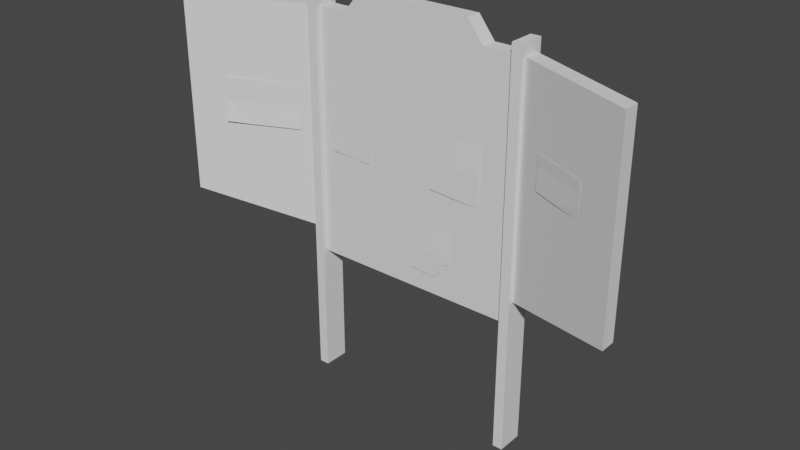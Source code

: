# Source: MessageBoard.blend  (saved by Blender 3.3.6; exported with 4.5.12 LTS)
import bpy
from mathutils import Matrix  # noqa: F401  (used for matrix-valued properties, if any)

bpy.ops.wm.read_factory_settings(use_empty=True)
scene = bpy.context.scene
scene.name = 'Scene'

# ---- collections
col_collection = bpy.data.collections.new('Collection'); scene.collection.children.link(col_collection)

# ---- world
world_world = bpy.data.worlds.new('World'); scene.world = world_world
world_world.use_nodes = True; world_world.node_tree.nodes.clear()
_N = world_world.node_tree.nodes; _L = world_world.node_tree.links
n0 = _N.new('ShaderNodeOutputWorld'); n0.name = 'World Output'; n0.location = (300, 300)
n1 = _N.new('ShaderNodeBackground'); n1.name = 'Background'; n1.location = (10, 300)
n1.inputs[0].default_value = (0.05088, 0.05088, 0.05088, 1.0)
_L.new(n1.outputs[0], n0.inputs[0])
n0.is_active_output = True
world_world.color = (0.05088, 0.05088, 0.05088)
world_world.use_sun_shadow = False
world_world.sun_shadow_jitter_overblur = 0.0

# ---- meshes
me_cube_005 = bpy.data.meshes.new('Cube.005')
me_cube_005.from_pydata([(0.6019, 0.06333, -1.272), (0.6019, -0.08631, -1.272), (0.6583, 0.06333, -1.272), (0.6583, -0.08631, -1.272), (0.6019, 0.06333, 0.9622), (0.6019, -0.08631, 0.9622), (0.6583, -0.08631, 0.9622), (0.6583, 0.06333, 0.9622)], [], [(7, 4, 5, 6), (1, 0, 2, 3), (2, 0, 4, 7), (3, 2, 7, 6), (1, 3, 6, 5), (0, 1, 5, 4)])
_uv = me_cube_005.uv_layers.new(name='UVMap')
_uv.uv.foreach_set('vector', [0.5978, 0.75, 0.5978, 0.0, 0.5978, 0.25, 0.5978, 0.5, 0.125, 0.5, 0.125, 0.75, 0.375, 0.75, 0.375, 0.5, 0.375, 0.75, 0.375, 1.0, 0.5978, 1.0, 0.5978, 0.75, 0.375, 0.5, 0.375, 0.75, 0.5978, 0.75, 0.5978, 0.5, 0.375, 0.25, 0.375, 0.5, 0.5978, 0.5, 0.5978, 0.25, 0.375, 0.0, 0.375, 0.25, 0.5978, 0.25, 0.5978, 0.0])
me_cube_005.update()
me_cube_006 = bpy.data.meshes.new('Cube.006')
me_cube_006.from_pydata([(0.0, -0.05707, -0.7049), (0.0, -0.05707, 0.7049), (0.0, 0.03435, -0.7049), (0.0, 0.03435, 0.7049), (0.6563, -0.05707, -0.7049), (0.6563, -0.05707, 0.7049), (0.6563, 0.03435, -0.7049), (0.6563, 0.03435, 0.7049), (0.6563, -0.05707, -0.566), (0.6563, 0.03435, -0.566), (0.0, 0.03435, -0.566), (0.0, -0.05707, -0.566), (1.325, -0.3401, 0.7049), (1.325, -0.2487, 0.7049), (1.325, -0.3401, -0.4283), (1.325, -0.2487, -0.4283), (0.4259, 0.03435, -0.7049), (0.4259, 0.03435, 0.7049), (0.4259, -0.05707, -0.7049), (0.4259, -0.05707, 0.7049), (0.4259, 0.03435, -0.566), (0.4259, -0.05707, -0.566), (0.0, -0.05707, 0.8241), (0.0, 0.03435, 0.8241), (0.3333, 0.03435, 0.8241), (0.3333, -0.05707, 0.8241)], [], [(16, 20, 9, 6), (20, 17, 7, 9), (6, 9, 8, 4), (21, 19, 1, 11), (16, 6, 4, 18), (19, 17, 24, 25), (9, 7, 13, 15), (18, 21, 11, 0), (15, 13, 12, 14), (7, 5, 12, 13), (5, 8, 14, 12), (8, 9, 15, 14), (4, 8, 21, 18), (7, 17, 19, 5), (2, 16, 18, 0), (8, 5, 19, 21), (10, 3, 17, 20), (2, 10, 20, 16), (24, 23, 22, 25), (17, 3, 23, 24), (1, 19, 25, 22)])
_uv = me_cube_006.uv_layers.new(name='UVMap')
_uv.uv.foreach_set('vector', [0.3416, 0.0, 0.3416, 0.05178, 0.2558, 0.05178, 0.2558, 0.0, 0.3416, 0.05178, 0.3416, 0.5256, 0.2558, 0.5256, 0.2558, 0.05178, 0.2524, 0.5701, 0.2524, 0.6219, 0.2183, 0.6219, 0.2183, 0.5701, 0.6584, 0.05178, 0.6584, 0.5256, 0.5, 0.5256, 0.5, 0.05178, 0.1842, 0.7285, 0.1842, 0.8142, 0.1501, 0.8142, 0.1501, 0.7285, 0.2524, 0.5701, 0.2865, 0.5701, 0.2865, 0.6146, 0.2524, 0.6146, 0.2558, 0.05178, 0.2558, 0.5256, 0.0, 0.5256, 0.0, 0.1031, 0.6584, 0.0, 0.6584, 0.05178, 0.5, 0.05178, 0.5, 0.0, 0.1187, 0.5701, 0.1187, 0.9926, 0.08458, 0.9926, 0.08458, 0.5701, 0.0, 0.6541, 0.03334, 0.6612, 0.08458, 0.9272, 0.05124, 0.9201, 0.7442, 0.5256, 0.7442, 0.05178, 1.0, 0.1031, 1.0, 0.5256, 0.1187, 0.5832, 0.1501, 0.5701, 0.1501, 0.8436, 0.1187, 0.8567, 0.7442, 0.0, 0.7442, 0.05178, 0.6584, 0.05178, 0.6584, 0.0, 0.0, 0.6541, 0.0179, 0.5701, 0.05124, 0.5772, 0.03334, 0.6612, 0.1842, 0.5701, 0.1842, 0.7285, 0.1501, 0.7285, 0.1501, 0.5701, 0.7442, 0.05178, 0.7442, 0.5256, 0.6584, 0.5256, 0.6584, 0.05178, 0.5, 0.05178, 0.5, 0.5256, 0.3416, 0.5256, 0.3416, 0.05178, 0.5, 0.0, 0.5, 0.05178, 0.3416, 0.05178, 0.3416, 0.0, 0.2183, 0.5701, 0.2183, 0.6944, 0.1842, 0.6944, 0.1842, 0.5701, 0.3416, 0.5256, 0.5, 0.5256, 0.5, 0.5701, 0.376, 0.5701, 0.5, 0.5256, 0.6584, 0.5256, 0.624, 0.5701, 0.5, 0.5701])
me_cube_006.update()
me_plane_001 = bpy.data.meshes.new('Plane.001')
me_plane_001.from_pydata([(-0.1272, 0.2067, -0.005206), (0.1241, 0.2162, -0.006277), (-0.1283, -0.2116, -0.000847), (0.1293, -0.2116, 8.216e-08), (0.0, 0.2116, 1.202e-07), (0.0, -0.2116, 8.216e-08), (-0.1283, -0.07055, -0.0008491), (-0.1293, 0.06559, -0.003499), (0.1293, 0.07055, 1.075e-07), (0.1293, -0.07055, 9.484e-08), (0.0006629, 0.07363, -0.0008127), (0.0, -0.07055, 9.484e-08)], [], [(11, 9, 3, 5), (6, 11, 5, 2), (0, 4, 10, 7), (7, 10, 11, 6), (4, 1, 8, 10), (10, 8, 9, 11)])
_uv = me_plane_001.uv_layers.new(name='UVMap')
_uv.uv.foreach_set('vector', [0.5, 0.6667, 1.0, 0.6667, 1.0, 1.0, 0.5, 1.0, 0.0, 0.6667, 0.5, 0.6667, 0.5, 1.0, 0.0, 1.0, 0.0, 0.0, 0.5, 0.0, 0.5, 0.3333, 0.0, 0.3333, 0.0, 0.3333, 0.5, 0.3333, 0.5, 0.6667, 0.0, 0.6667, 0.5, 0.0, 1.0, 0.0, 1.0, 0.3333, 0.5, 0.3333, 0.5, 0.3333, 1.0, 0.3333, 1.0, 0.6667, 0.5, 0.6667])
me_plane_001.update()
me_plane_002 = bpy.data.meshes.new('Plane.002')
me_plane_002.from_pydata([(-0.148, 0.2404, -0.006054), (0.146, 0.2514, -0.0003965), (-0.1492, -0.2461, -0.0009851), (0.1449, -0.2374, 9.712e-08), (-0.001363, 0.2462, -0.005814), (0.0, -0.2461, 9.556e-08), (-0.1492, -0.08205, -0.0009875), (-0.1504, 0.07628, -0.004069), (0.1491, 0.08208, -0.005814), (0.1504, -0.08205, 1.103e-07), (-0.0005922, 0.08567, -0.006759), (0.0, -0.08205, 1.103e-07)], [], [(11, 9, 3, 5), (6, 11, 5, 2), (0, 4, 10, 7), (7, 10, 11, 6), (4, 1, 8, 10), (10, 8, 9, 11)])
_uv = me_plane_002.uv_layers.new(name='UVMap')
_uv.uv.foreach_set('vector', [0.5, 0.6667, 1.0, 0.6667, 1.0, 1.0, 0.5, 1.0, 0.0, 0.6667, 0.5, 0.6667, 0.5, 1.0, 0.0, 1.0, 0.0, 0.0, 0.5, 0.0, 0.5, 0.3333, 0.0, 0.3333, 0.0, 0.3333, 0.5, 0.3333, 0.5, 0.6667, 0.0, 0.6667, 0.5, 0.0, 1.0, 0.0, 1.0, 0.3333, 0.5, 0.3333, 0.5, 0.3333, 1.0, 0.3333, 1.0, 0.6667, 0.5, 0.6667])
me_plane_002.update()
me_plane_003 = bpy.data.meshes.new('Plane.003')
me_plane_003.from_pydata([(-0.1611, 0.09653, -0.005421), (0.161, 0.09581, 0.004192), (-0.1635, -0.09326, -0.005227), (0.1579, -0.09484, 0.0001932), (-0.0008968, 0.0963, -0.00293), (-0.0003465, -0.0958, -0.002083), (-0.1629, -0.02924, -0.003773), (-0.1641, 0.03255, -0.005141), (0.163, 0.02763, 0.001323), (0.1646, -0.03435, 0.001655), (-0.0006762, 0.03158, -0.00176), (0.000298, -0.03179, -0.0006269)], [], [(11, 9, 3, 5), (6, 11, 5, 2), (0, 4, 10, 7), (7, 10, 11, 6), (4, 1, 8, 10), (10, 8, 9, 11)])
_uv = me_plane_003.uv_layers.new(name='UVMap')
_uv.uv.foreach_set('vector', [0.5, 0.6667, 1.0, 0.6667, 1.0, 1.0, 0.5, 1.0, 0.0, 0.6667, 0.5, 0.6667, 0.5, 1.0, 0.0, 1.0, 0.0, 0.0, 0.5, 0.0, 0.5, 0.3333, 0.0, 0.3333, 0.0, 0.3333, 0.5, 0.3333, 0.5, 0.6667, 0.0, 0.6667, 0.5, 0.0, 1.0, 0.0, 1.0, 0.3333, 0.5, 0.3333, 0.5, 0.3333, 1.0, 0.3333, 1.0, 0.6667, 0.5, 0.6667])
me_plane_003.update()
me_plane_004 = bpy.data.meshes.new('Plane.004')
me_plane_004.from_pydata([(-0.1272, 0.2067, -0.005206), (0.1241, 0.2194, -0.01358), (-0.1283, -0.2116, -0.000847), (0.1293, -0.2084, -0.007301), (0.0, 0.2116, 1.202e-07), (0.0, -0.2116, 8.216e-08), (-0.1283, -0.07055, -0.0008491), (-0.1293, 0.06559, -0.003499), (0.1293, 0.07374, -0.007301), (0.1293, -0.06735, -0.007301), (0.0006629, 0.07363, -0.0008127), (0.0, -0.07055, 9.484e-08)], [], [(11, 9, 3, 5), (6, 11, 5, 2), (0, 4, 10, 7), (7, 10, 11, 6), (4, 1, 8, 10), (10, 8, 9, 11)])
_uv = me_plane_004.uv_layers.new(name='UVMap')
_uv.uv.foreach_set('vector', [0.5, 0.6667, 1.0, 0.6667, 1.0, 1.0, 0.5, 1.0, 0.0, 0.6667, 0.5, 0.6667, 0.5, 1.0, 0.0, 1.0, 0.0, 0.0, 0.5, 0.0, 0.5, 0.3333, 0.0, 0.3333, 0.0, 0.3333, 0.5, 0.3333, 0.5, 0.6667, 0.0, 0.6667, 0.5, 0.0, 1.0, 0.0, 1.0, 0.3333, 0.5, 0.3333, 0.5, 0.3333, 1.0, 0.3333, 1.0, 0.6667, 0.5, 0.6667])
me_plane_004.update()
me_plane_005 = bpy.data.meshes.new('Plane.005')
me_plane_005.from_pydata([(-0.1236, 0.2029, -0.005206), (0.1246, -0.2041, 8.351e-08), (-0.001172, 0.2117, -0.004999), (0.0, -0.2116, 8.216e-08), (-0.1283, -0.07055, -0.0008491), (-0.1293, 0.06559, -0.003499), (0.1282, 0.07058, -0.004999), (0.1293, -0.07055, 9.484e-08), (-0.0005092, 0.07366, -0.005812), (0.0, -0.07055, 9.484e-08), (0.02721, 0.2127, -0.003955), (0.1275, 0.1068, -0.003841), (0.08795, 0.1234, -0.004708), (0.0816, 0.1682, -0.003472), (0.04018, 0.1989, -0.003942), (-0.1283, -0.1538, -0.0008479), (-0.08274, -0.2116, -0.0005463), (-0.0806, -0.1801, -0.0005326)], [], [(9, 7, 1, 3), (4, 9, 3, 16, 17, 15), (0, 2, 8, 5), (5, 8, 9, 4), (2, 10, 14, 13, 12, 11, 6, 8), (8, 6, 7, 9)])
_uv = me_plane_005.uv_layers.new(name='UVMap')
_uv.uv.foreach_set('vector', [0.5, 0.6667, 1.0, 0.6667, 1.0, 1.0, 0.5, 1.0, 0.0, 0.6667, 0.5, 0.6667, 0.5, 1.0, 0.1775, 1.0, 0.1859, 0.9254, 0.0, 0.8634, 0.0, 0.0, 0.5, 0.0, 0.5, 0.3333, 0.0, 0.3333, 0.0, 0.3333, 0.5, 0.3333, 0.5, 0.6667, 0.0, 0.6667, 0.5, 0.0, 0.612, 0.0, 0.6626, 0.03359, 0.8242, 0.1084, 0.8465, 0.2127, 1.0, 0.2505, 1.0, 0.3333, 0.5, 0.3333, 0.5, 0.3333, 1.0, 0.3333, 1.0, 0.6667, 0.5, 0.6667])
me_plane_005.update()

# ---- objects
ob_cube_003 = bpy.data.objects.new('Cube.003', me_cube_005)
ob_cube_004 = bpy.data.objects.new('Cube.004', me_cube_006)
ob_plane_001 = bpy.data.objects.new('Plane.001', me_plane_001)
ob_plane_002 = bpy.data.objects.new('Plane.002', me_plane_002)
ob_plane_003 = bpy.data.objects.new('Plane.003', me_plane_003)
ob_plane_004 = bpy.data.objects.new('Plane.004', me_plane_004)
ob_plane_005 = bpy.data.objects.new('Plane.005', me_plane_005)

# ---- transforms, parenting, visibility, modifiers, constraints
ob_cube_003.location = (0.0, 0.0, 1.249)
_m = ob_cube_003.modifiers.new('Mirror', 'MIRROR')
_m.use_clip = True
ob_cube_004.location = (0.0, 0.0, 1.441)
_m = ob_cube_004.modifiers.new('Mirror', 'MIRROR')
_m.use_clip = True
ob_plane_001.location = (-0.3918, -0.05846, 1.576)
ob_plane_001.rotation_euler = (-1.571, -2.22e-16, 2.22e-16)
ob_plane_002.location = (0.2863, -0.05846, 1.576)
ob_plane_002.rotation_euler = (-1.571, 0.02422, 3.255e-09)
ob_plane_003.location = (0.945, -0.1816, 1.641)
ob_plane_003.rotation_euler = (-1.571, 0.02422, -0.4155)
ob_plane_004.location = (-0.9273, -0.1762, 1.576)
ob_plane_004.rotation_euler = (-1.983, 1.571, 0.0)
ob_plane_005.location = (0.1386, -0.05846, 1.054)
ob_plane_005.rotation_euler = (-1.571, 0.02422, 3.255e-09)

# ---- collection membership
col_collection.objects.link(ob_cube_003)
col_collection.objects.link(ob_cube_004)
col_collection.objects.link(ob_plane_001)
col_collection.objects.link(ob_plane_002)
col_collection.objects.link(ob_plane_003)
col_collection.objects.link(ob_plane_004)
col_collection.objects.link(ob_plane_005)

# ---- scene / render settings (as saved in the file)
scene.frame_start = 1; scene.frame_end = 250; scene.frame_set(1)
scene.render.engine = 'BLENDER_EEVEE_NEXT'
scene.cycles.sampling_pattern = 'TABULATED_SOBOL'
scene.cycles.use_light_tree = False
scene.view_settings.view_transform = 'Filmic'
bpy.context.view_layer.update()

# ---- added for rendering (the .blend has no active camera and no usable light): camera, sun
cam_auto = bpy.data.cameras.new('AutoCamera')
cam_auto.lens = 50.0
cam_auto.sensor_width = 36.0
cam_auto.clip_end = 1000.0
ob_auto_camera = bpy.data.objects.new('AutoCamera', cam_auto)
scene.collection.objects.link(ob_auto_camera)
ob_auto_camera.location = (3.26085, -4.0514, 3.73035)
ob_auto_camera.rotation_euler = (1.09748, -7.21219e-08, 0.694738)
scene.camera = ob_auto_camera
light_auto_sun = bpy.data.lights.new('AutoSun', 'SUN')
light_auto_sun.energy = 3.0
light_auto_sun.angle = 0.0523599
ob_auto_sun = bpy.data.objects.new('AutoSun', light_auto_sun)
scene.collection.objects.link(ob_auto_sun)
ob_auto_sun.rotation_euler = (0.872665, 0.174533, 0.523599)
bpy.context.view_layer.update()

